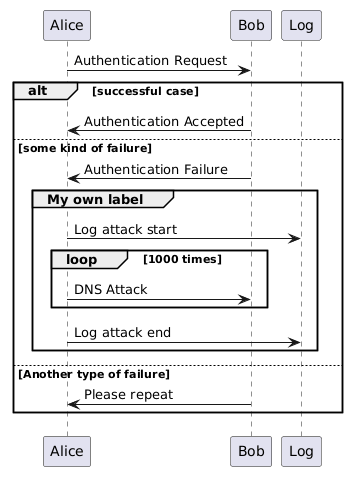

The diagram above was rendered by PlantUML. Its source (embedded in the PNG):
@startuml
Alice -> Bob: Authentication Request

alt successful case

	Bob -> Alice: Authentication Accepted
	
else some kind of failure

	Bob -> Alice: Authentication Failure
	group My own label
		Alice -> Log : Log attack start
	    loop 1000 times
	        Alice -> Bob: DNS Attack
	    end
		Alice -> Log : Log attack end
	end
	
else Another type of failure

   Bob -> Alice: Please repeat
   
end
@enduml